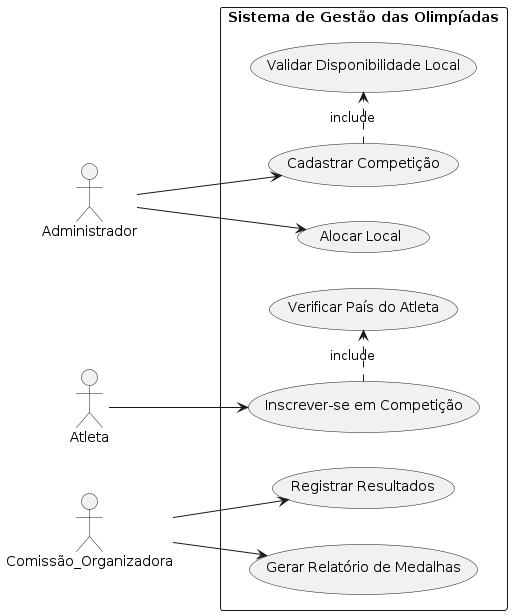

The diagram above was rendered by PlantUML. Its source (embedded in the PNG):
@startuml
left to right direction
skinparam packageStyle rectangle
actor Administrador
actor Atleta
actor Comissão_Organizadora

rectangle "Sistema de Gestão das Olimpíadas" {
  Administrador --> (Cadastrar Competição)
  Administrador --> (Alocar Local)
  Comissão_Organizadora --> (Registrar Resultados)
  Comissão_Organizadora --> (Gerar Relatório de Medalhas)
  Atleta --> (Inscrever-se em Competição)
  
  (Cadastrar Competição) .> (Validar Disponibilidade Local) : include
  (Inscrever-se em Competição) .> (Verificar País do Atleta) : include
}
@enduml